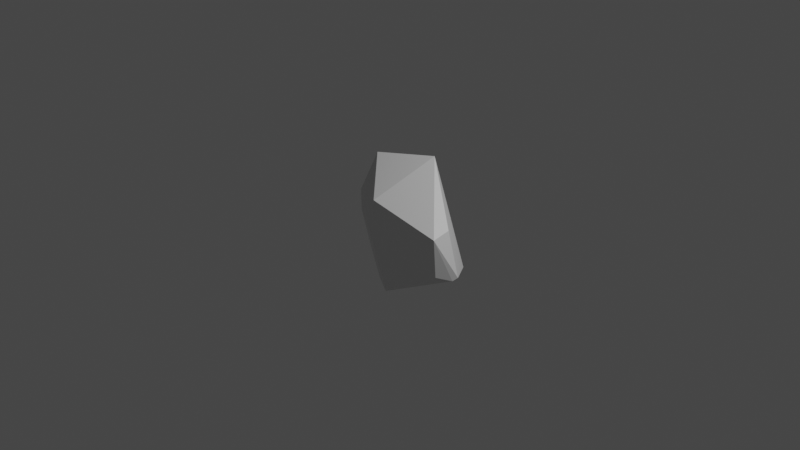 # Source: rightPatella.blend  (saved by Blender 2.90.8; exported with 4.5.12 LTS)
import bpy
from mathutils import Matrix  # noqa: F401  (used for matrix-valued properties, if any)

bpy.ops.wm.read_factory_settings(use_empty=True)
scene = bpy.context.scene
scene.name = 'Scene'

# ---- collections
col_collection = bpy.data.collections.new('Collection'); scene.collection.children.link(col_collection)

# ---- materials (node trees are filled in below, after node groups)
mat_default_obj = bpy.data.materials.new('Default OBJ')
mat_default_obj.use_transparent_shadow = False

# ---- material node trees
mat_default_obj.use_nodes = True; mat_default_obj.node_tree.nodes.clear()
_N = mat_default_obj.node_tree.nodes; _L = mat_default_obj.node_tree.links
n0 = _N.new('ShaderNodeBsdfPrincipled'); n0.name = 'Principled BSDF'; n0.location = (10, 300)
n0.distribution = 'GGX'
n0.subsurface_method = 'BURLEY'
n0.inputs[3].default_value = 1.45
n0.inputs[27].default_value = (0.0, 0.0, 0.0, 1.0)
n0.inputs[28].default_value = 1.0
n1 = _N.new('ShaderNodeOutputMaterial'); n1.name = 'Material Output'; n1.location = (300, 300)
_L.new(n0.outputs[0], n1.inputs[0])
n1.is_active_output = True

# ---- world
world_world = bpy.data.worlds.new('World'); scene.world = world_world
world_world.use_nodes = True; world_world.node_tree.nodes.clear()
_N = world_world.node_tree.nodes; _L = world_world.node_tree.links
n0 = _N.new('ShaderNodeOutputWorld'); n0.name = 'World Output'; n0.location = (300, 300)
n1 = _N.new('ShaderNodeBackground'); n1.name = 'Background'; n1.location = (10, 300)
n1.inputs[0].default_value = (0.05088, 0.05088, 0.05088, 1.0)
_L.new(n1.outputs[0], n0.inputs[0])
n0.is_active_output = True
world_world.color = (0.05088, 0.05088, 0.05088)
world_world.use_sun_shadow = False
world_world.sun_shadow_jitter_overblur = 0.0

# ---- cameras
cam_camera = bpy.data.cameras.new('Camera')
cam_camera.clip_end = 100.0
cam_camera.ortho_scale = 7.314

# ---- lights
light_light = bpy.data.lights.new('Light', 'POINT')
light_light.transmission_factor = 0.0
light_light.energy = 1000.0
light_light.shadow_soft_size = 0.1
light_light.shadow_maximum_resolution = 0.006
light_light.use_absolute_resolution = True

# ---- meshes
me_mainskeleton = bpy.data.meshes.new('mainSkeleton')
me_mainskeleton.from_pydata([(-0.6891, 0.07125, -0.3311), (-0.5668, 0.4963, -0.2245), (0.1837, 0.6526, -0.3108), (0.5357, -0.4934, -0.3966), (-0.07673, -0.8323, -0.3475), (-0.04599, -0.598, -0.4769), (-0.1225, -0.8623, 0.08085), (-0.07673, -0.1657, 0.3042), (-0.5517, -0.5041, -0.09059), (-0.3522, -0.8122, -0.04043), (-0.2913, -0.8182, -0.3006), (0.7804, -0.2707, 0.2547), (0.8877, -0.3128, 0.1302), (0.7804, 0.1414, 0.2842), (-0.06165, 0.2794, 0.289), (-0.6584, -0.2186, -0.3719), (0.7804, 0.1791, 0.08645), (-0.7349, -0.1959, -0.1413), (-0.7506, 0.03412, -0.1484), (0.9184, -0.2804, 0.08549), (-0.3064, -0.5241, -0.3977)], [], [(0, 1, 2), (3, 4, 5), (6, 7, 8), (9, 6, 8), (4, 6, 9), (9, 10, 4), (11, 12, 13), (13, 14, 7), (7, 11, 13), (8, 15, 10), (9, 8, 10), (1, 14, 2), (15, 0, 5), (16, 2, 13), (0, 15, 17), (18, 0, 17), (4, 12, 6), (13, 2, 14), (18, 14, 1), (19, 16, 13), (8, 17, 15), (20, 15, 5), (20, 10, 15), (11, 6, 12), (12, 4, 3), (19, 12, 3), (1, 0, 18), (7, 6, 11), (13, 12, 19), (7, 14, 18), (7, 18, 17), (0, 2, 3), (10, 20, 5), (7, 17, 8), (10, 5, 4), (3, 5, 0), (3, 2, 16), (16, 19, 3)])
me_mainskeleton.materials.append(mat_default_obj)
me_mainskeleton.use_remesh_fix_poles = True
me_mainskeleton.use_remesh_preserve_attributes = False
me_mainskeleton.use_mirror_vertex_groups = False
me_mainskeleton.update()

# ---- objects
ob_light = bpy.data.objects.new('Light', light_light)
ob_camera = bpy.data.objects.new('Camera', cam_camera)
ob_mainskeleton = bpy.data.objects.new('mainSkeleton', me_mainskeleton)

# ---- transforms, parenting, visibility, modifiers, constraints
ob_light.location = (4.076, 1.005, 5.904)
ob_light.rotation_euler = (0.6503, 0.05522, 1.866)
ob_light.lock_rotations_4d = False
ob_light.empty_display_type = 'ARROWS'
ob_light.color = (0.0, 0.0, 0.0, 0.0)
ob_light.lineart.crease_threshold = 0.0
ob_camera.location = (7.359, -6.926, 4.958)
ob_camera.rotation_euler = (1.109, 0.0, 0.8149)
ob_camera.lock_rotations_4d = False
ob_camera.empty_display_type = 'ARROWS'
ob_camera.color = (0.0, 0.0, 0.0, 0.0)
ob_camera.display_type = 'WIRE'
ob_camera.lineart.crease_threshold = 0.0
ob_mainskeleton.location = (0.0, 0.0, 0.0)
ob_mainskeleton.rotation_euler = (1.571, -0.0, 0.0)
ob_mainskeleton.lineart.crease_threshold = 0.0

# ---- collection membership
col_collection.objects.link(ob_light)
col_collection.objects.link(ob_camera)
col_collection.objects.link(ob_mainskeleton)

# ---- scene / render settings (as saved in the file)
scene.camera = ob_camera
scene.frame_start = 1; scene.frame_end = 250; scene.frame_set(1)
scene.render.engine = 'BLENDER_EEVEE_NEXT'
scene.cycles.use_denoising = False
scene.cycles.samples = 128
scene.cycles.sampling_pattern = 'TABULATED_SOBOL'
scene.cycles.use_adaptive_sampling = False
scene.cycles.use_light_tree = False
scene.view_settings.view_transform = 'Filmic'
bpy.context.view_layer.update()
